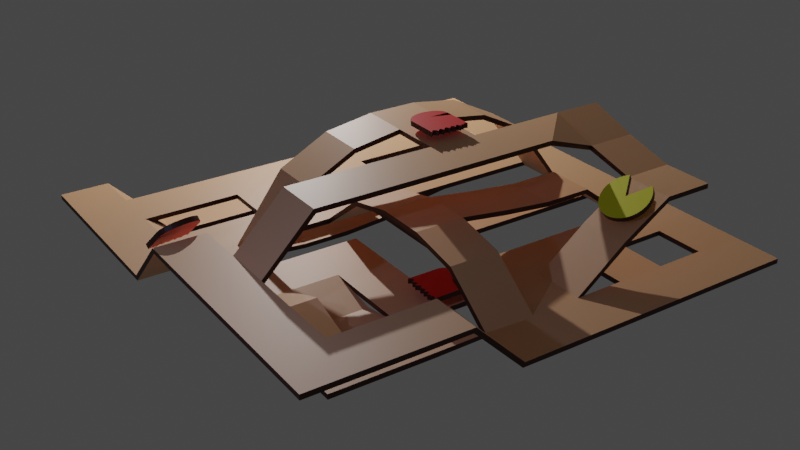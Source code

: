 # Source: concept.blend  (saved by Blender 3.4.6; exported with 4.5.12 LTS)
import bpy
from mathutils import Matrix  # noqa: F401  (used for matrix-valued properties, if any)

bpy.ops.wm.read_factory_settings(use_empty=True)
scene = bpy.context.scene
scene.name = 'Scene'

# ---- collections
col_collection = bpy.data.collections.new('Collection'); scene.collection.children.link(col_collection)

# ---- materials (node trees are filled in below, after node groups)
mat_dessus = bpy.data.materials.new('Dessus')
mat_tranche = bpy.data.materials.new('Tranche')
mat_pac_man = bpy.data.materials.new('Pac-Man')
mat_ghost_red = bpy.data.materials.new('Ghost Red')

# ---- material node trees
mat_dessus.use_nodes = True; mat_dessus.node_tree.nodes.clear()
_N = mat_dessus.node_tree.nodes; _L = mat_dessus.node_tree.links
n0 = _N.new('ShaderNodeBsdfPrincipled'); n0.name = 'Principled BSDF'; n0.location = (10, 300)
n0.distribution = 'GGX'
n0.subsurface_method = 'RANDOM_WALK_SKIN'
n0.inputs[0].default_value = (0.8, 0.4207, 0.215, 1.0)
n0.inputs[3].default_value = 1.45
n0.inputs[27].default_value = (0.0, 0.0, 0.0, 1.0)
n0.inputs[28].default_value = 1.0
n1 = _N.new('ShaderNodeOutputMaterial'); n1.name = 'Material Output'; n1.location = (300, 300)
_L.new(n0.outputs[0], n1.inputs[0])
n1.is_active_output = True
mat_tranche.use_nodes = True; mat_tranche.node_tree.nodes.clear()
_N = mat_tranche.node_tree.nodes; _L = mat_tranche.node_tree.links
n0 = _N.new('ShaderNodeBsdfPrincipled'); n0.name = 'Principled BSDF'; n0.location = (10, 300)
n0.distribution = 'GGX'
n0.subsurface_method = 'RANDOM_WALK_SKIN'
n0.inputs[0].default_value = (0.05497, 0.01015, 0.003402, 1.0)
n0.inputs[3].default_value = 1.45
n0.inputs[27].default_value = (0.0, 0.0, 0.0, 1.0)
n0.inputs[28].default_value = 1.0
n1 = _N.new('ShaderNodeOutputMaterial'); n1.name = 'Material Output'; n1.location = (300, 300)
_L.new(n0.outputs[0], n1.inputs[0])
n1.is_active_output = True
mat_pac_man.use_nodes = True; mat_pac_man.node_tree.nodes.clear()
_N = mat_pac_man.node_tree.nodes; _L = mat_pac_man.node_tree.links
n0 = _N.new('ShaderNodeBsdfPrincipled'); n0.name = 'Principled BSDF'; n0.location = (10, 300)
n0.distribution = 'GGX'
n0.subsurface_method = 'RANDOM_WALK_SKIN'
n0.inputs[0].default_value = (0.8, 0.7597, 0.0, 1.0)
n0.inputs[3].default_value = 1.45
n0.inputs[27].default_value = (0.0, 0.0, 0.0, 1.0)
n0.inputs[28].default_value = 1.0
n1 = _N.new('ShaderNodeOutputMaterial'); n1.name = 'Material Output'; n1.location = (300, 300)
_L.new(n0.outputs[0], n1.inputs[0])
n1.is_active_output = True
mat_ghost_red.use_nodes = True; mat_ghost_red.node_tree.nodes.clear()
_N = mat_ghost_red.node_tree.nodes; _L = mat_ghost_red.node_tree.links
n0 = _N.new('ShaderNodeBsdfPrincipled'); n0.name = 'Principled BSDF'; n0.location = (10, 300)
n0.distribution = 'GGX'
n0.subsurface_method = 'RANDOM_WALK_SKIN'
n0.inputs[0].default_value = (0.8, 0.0, 0.0, 1.0)
n0.inputs[3].default_value = 1.45
n0.inputs[27].default_value = (0.0, 0.0, 0.0, 1.0)
n0.inputs[28].default_value = 1.0
n1 = _N.new('ShaderNodeOutputMaterial'); n1.name = 'Material Output'; n1.location = (300, 300)
_L.new(n0.outputs[0], n1.inputs[0])
n1.is_active_output = True

# ---- world
world_world = bpy.data.worlds.new('World'); scene.world = world_world
world_world.use_nodes = True; world_world.node_tree.nodes.clear()
_N = world_world.node_tree.nodes; _L = world_world.node_tree.links
n0 = _N.new('ShaderNodeOutputWorld'); n0.name = 'World Output'; n0.location = (300, 300)
n1 = _N.new('ShaderNodeBackground'); n1.name = 'Background'; n1.location = (10, 300)
n1.inputs[0].default_value = (0.05088, 0.05088, 0.05088, 1.0)
_L.new(n1.outputs[0], n0.inputs[0])
n0.is_active_output = True
world_world.color = (0.05088, 0.05088, 0.05088)
world_world.use_sun_shadow = False
world_world.sun_shadow_jitter_overblur = 0.0

# ---- cameras
cam_camera = bpy.data.cameras.new('Camera')
cam_camera.clip_end = 100.0
cam_camera.ortho_scale = 7.314

# ---- lights
light_light = bpy.data.lights.new('Light', 'POINT')
light_light.transmission_factor = 0.0
light_light.energy = 3000.0
light_light.shadow_soft_size = 0.1
light_light.shadow_maximum_resolution = 0.006
light_light.use_absolute_resolution = True
light_light_001 = bpy.data.lights.new('Light.001', 'POINT')
light_light_001.color = (0.1806, 0.2546, 0.5277)
light_light_001.transmission_factor = 0.0
light_light_001.energy = 500.0
light_light_001.shadow_soft_size = 0.1
light_light_001.shadow_maximum_resolution = 0.006
light_light_001.use_absolute_resolution = True

# ---- meshes
me_plane_001 = bpy.data.meshes.new('Plane.001')
me_plane_001.from_pydata([(3.0, 3.0, -0.5212), (5.0, -5.0, 0.0), (-5.0, 5.0, 0.0), (5.0, 5.0, 0.0), (-5.0, 4.0, 0.0), (-5.0, 3.0, 0.0), (-5.0, 2.0, 0.0), (-5.0, 1.0, 0.0), (1.106, -0.8804, 0.7879), (-3.0, -2.0, -0.1751), (3.0, 2.0, -0.5212), (3.188, -0.7875, 0.6232), (3.188, -1.787, 0.6232), (2.188, -0.7875, 0.6232), (2.188, -1.787, 0.6232), (-1.0, -5.0, 0.0), (0.0, -5.0, 0.0), (1.0, -5.0, 0.0), (2.0, -5.0, 0.0), (3.0, -5.0, 0.0), (4.0, -5.0, 0.0), (5.0, -4.0, 0.0), (5.0, -3.0, 0.0), (5.0, -2.0, 0.0), (5.0, -1.0, 0.0), (5.0, 0.0, 0.0), (5.0, 1.0, 0.0), (5.0, 2.0, 0.0), (5.0, 3.0, 0.0), (5.0, 4.0, 0.0), (4.0, 5.0, 0.0), (-4.0, 5.0, 0.0), (-4.0, -4.0, 0.0), (-4.0, -3.0, 0.0), (-4.0, -2.0, 0.3569), (-4.0, -1.0, 0.0), (-4.0, 0.0, 0.0), (-4.0, 1.0, 0.0), (-4.0, 2.0, 0.0), (-4.0, 3.0, 0.0), (-4.0, 4.0, 0.0), (-3.0, -4.0, 0.0), (-3.0, -3.0, 0.0), (-3.0, -2.0, 0.3569), (-3.0, -1.0, 0.0), (1.106, -1.88, 0.7879), (-3.0, 1.0, 0.0), (-3.0, 2.0, 0.0), (-3.0, 3.0, 0.0), (-3.0, 4.0, 0.0), (-2.0, -4.0, 0.0), (-2.0, -3.0, 0.0), (-2.0, -2.0, 0.0), (-2.0, -1.0, 0.0), (-2.0, 0.0, 0.0), (-2.0, 1.0, 0.0), (-2.0, 2.0, 0.0), (-2.0, 3.0, 0.0), (-2.0, 4.0, 0.0), (-1.0, -4.0, 0.0), (-1.0, -3.0, 0.0), (-1.0, -2.0, 0.0), (-1.0, -1.0, 0.0), (-1.0, 0.0, 0.0), (-1.0, 1.0, 0.0), (-1.0, 2.0, 0.0), (-1.0, 3.0, 0.0), (-1.0, 4.0, 0.0), (0.0, -4.0, 0.0), (0.0, -3.0, 0.0), (0.0, -2.0, 0.0), (0.0, -1.0, 0.0), (0.0, 0.0, 0.0), (0.0, 1.0, 0.0), (0.0, 2.0, 0.0), (0.0, 3.0, 0.0), (0.0, 4.0, 0.0), (1.0, -4.0, 0.0), (1.0, -3.0, 0.0), (1.0, -2.0, 0.0), (1.0, -1.0, 0.0), (1.0, 0.0, 0.0), (1.0, 1.0, 0.0), (1.0, 2.0, 0.0), (1.0, 3.0, 0.0), (1.0, 4.0, 0.0), (2.0, -4.0, 0.0), (2.0, -3.0, 0.0), (2.0, -2.0, 0.0), (2.0, -1.0, 0.0), (2.0, 0.0, 0.0), (2.0, 1.0, 0.0), (2.0, 2.0, 0.0), (2.0, 3.0, 0.0), (2.0, 4.0, 0.0), (3.0, -4.0, 0.0), (3.0, -3.0, 0.0), (3.0, -2.0, 0.0), (3.0, -1.0, 0.0), (3.0, 0.0, 0.0), (3.0, 1.0, 0.0), (3.0, 4.0, 0.0), (4.0, -4.0, 0.0), (4.0, -3.0, 0.0), (4.0, -2.0, 0.0), (4.0, -1.0, 0.0), (4.0, 0.0, 0.0), (4.0, 1.0, 0.0), (4.0, 2.0, 0.0), (4.0, 3.0, 0.0), (4.0, 4.0, 0.0), (-3.0, 3.0, -0.6673), (-3.0, 2.0, -0.6673), (-3.0, 0.0, 0.0), (-2.0, 0.0, 1.335), (-2.0, 1.0, 1.335), (-1.0, 0.0, 1.845), (-1.0, 1.0, 1.845), (0.0, 0.0, 2.0), (0.0, 1.0, 2.0), (1.0, 0.0, 2.0), (1.0, 1.0, 2.0), (2.0, 0.0, 1.845), (2.0, 1.0, 1.845), (3.0, 0.0, 1.335), (3.0, 1.0, 1.335), (-1.0, -1.0, 1.0), (-1.0, -2.0, 1.0), (-2.0, 2.0, -0.9227), (-2.0, 3.0, -0.9227), (-1.0, 2.0, -1.0), (-1.0, 3.0, -1.0), (0.0, 2.0, -1.0), (0.0, 3.0, -1.0), (1.0, 2.0, -0.9227), (1.0, 3.0, -0.9227), (2.0, 2.0, -0.6673), (2.0, 3.0, -0.6673), (3.0, 2.0, 0.0), (-1.0, -3.0, 0.7839), (-1.0, 0.0, 0.7839), (1.0, -2.0, 2.0), (0.0, -3.0, 0.7839), (0.0, -2.0, 1.0), (0.0, -1.0, 1.0), (0.0, 0.0, 0.7839), (0.0, -1.0, 2.0), (0.0, -2.0, 2.0), (2.0, -1.0, 2.0), (1.0, -1.0, 2.0), (-1.0, -2.0, 2.0), (-1.0, -1.0, 2.0), (3.0, 4.0, -0.516), (-2.0, -2.0, 2.0), (-2.0, -1.0, 2.0), (-3.0, -1.0, 2.0), (2.0, 4.0, -0.3826), (-3.0, -2.0, 2.0), (1.0, 4.0, -0.3826), (2.0, -2.0, 2.0), (3.0, -1.0, 2.0), (0.0, 4.0, -0.9893), (-1.0, 4.0, -1.0), (3.0, -2.0, 1.66), (4.0, -1.0, 2.0), (-2.0, 4.0, -1.0), (-3.0, 4.0, -1.0), (-3.0, 5.0, -1.0), (-2.0, 5.0, -1.0), (-1.0, 5.0, -1.0), (0.0, 5.0, -0.9893), (1.0, 5.0, -0.3826), (4.0, -2.0, 1.66), (2.0, 5.0, -0.3826), (4.0, -4.0, 1.395), (3.0, 5.0, -0.516), (-5.0, -4.0, 1.0), (-5.0, -5.0, 1.0), (-5.0, 0.0, 1.0), (-5.0, -1.0, 1.0), (-5.0, -2.0, 1.0), (-5.0, -3.0, 1.0), (-4.0, -5.0, 1.0), (-3.0, -5.0, 1.0), (-2.0, -5.0, 1.0), (-4.0, -4.0, 1.0), (-4.0, -3.0, 1.0), (-4.0, -2.0, 1.0), (-4.0, -1.0, 1.0), (-4.0, 0.0, 1.0), (-3.0, -4.0, 1.0), (-2.0, -4.0, 1.0), (-2.0, -2.0, -0.1751), (3.0, 3.0, 0.0), (3.0, -3.0, 1.395), (2.0, -3.0, 0.7693), (3.0, -4.0, 1.395), (2.0, -4.0, 0.7693), (4.0, -3.0, 1.395)], [(70, 71), (79, 80), (63, 64)], [(110, 29, 3, 30), (4, 40, 31, 2), (14, 12, 11, 13), (42, 51, 192, 9), (11, 12, 104, 105), (178, 189, 37, 7), (7, 37, 38, 6), (6, 38, 39, 5), (5, 39, 40, 4), (32, 41, 42, 33), (33, 42, 43, 34), (34, 43, 44, 35), (35, 44, 113, 36), (37, 46, 47, 38), (155, 157, 153, 154), (39, 48, 49, 40), (41, 50, 51, 42), (44, 53, 54, 113), (142, 139, 59, 68), (46, 55, 56, 47), (48, 57, 58, 49), (191, 184, 15, 59), (50, 59, 60, 51), (51, 60, 61, 52), (52, 61, 62, 53), (53, 62, 63, 54), (127, 143, 144, 126), (55, 64, 65, 56), (57, 66, 67, 58), (15, 16, 68, 59), (146, 151, 150, 147), (151, 154, 153, 150), (141, 149, 146, 147), (137, 136, 10, 0), (64, 73, 74, 65), (141, 159, 148, 149), (66, 75, 76, 67), (16, 17, 77, 68), (68, 77, 78, 69), (69, 78, 79, 70), (118, 146, 149, 120), (71, 80, 81, 72), (73, 82, 83, 74), (75, 84, 85, 76), (17, 18, 86, 77), (78, 87, 88, 79), (143, 45, 8, 144), (80, 89, 90, 81), (73, 64, 140, 145), (82, 91, 92, 83), (84, 93, 94, 85), (18, 19, 95, 86), (197, 196, 194, 195), (87, 96, 97, 88), (89, 98, 99, 90), (126, 144, 145, 140), (91, 100, 138, 92), (93, 193, 101, 94), (19, 20, 102, 95), (96, 87, 86, 95), (96, 103, 104, 97), (98, 105, 106, 99), (100, 107, 108, 138), (193, 109, 110, 101), (20, 1, 21, 102), (102, 21, 22, 103), (103, 22, 23, 104), (104, 23, 24, 105), (105, 24, 25, 106), (106, 25, 26, 107), (107, 26, 27, 108), (108, 27, 28, 109), (109, 28, 29, 110), (37, 36, 113, 46), (113, 114, 115, 46), (114, 116, 117, 115), (116, 118, 119, 117), (118, 120, 121, 119), (120, 122, 123, 121), (122, 124, 125, 123), (107, 125, 124, 106), (132, 134, 135, 133), (130, 132, 133, 131), (128, 130, 131, 129), (112, 128, 129, 111), (39, 38, 112, 111), (72, 81, 82, 73), (134, 136, 137, 135), (139, 142, 143, 127), (163, 172, 164, 160), (159, 163, 160, 148), (163, 194, 198, 172), (45, 14, 13, 8), (192, 53, 44, 9), (61, 60, 69, 70), (57, 56, 65, 66), (162, 131, 133, 161), (158, 156, 173, 171), (167, 31, 40, 166), (177, 182, 185, 176), (176, 185, 186, 181), (181, 186, 187, 180), (180, 187, 188, 179), (179, 188, 189, 178), (182, 183, 190, 185), (183, 184, 191, 190), (74, 83, 84, 75), (156, 152, 175, 173), (161, 158, 171, 170), (162, 161, 170, 169), (165, 162, 169, 168), (188, 187, 157, 155), (166, 165, 168, 167), (175, 152, 110, 30), (109, 0, 10, 108), (77, 197, 195, 78), (174, 198, 194, 196)])
_k = {(115, 117): 1.0, (117, 119): 1.0, (119, 121): 1.0, (121, 123): 1.0, (123, 125): 1.0, (107, 125): 1.0, (46, 115): 1.0}
me_plane_001.attributes.new('crease_edge', 'FLOAT', 'EDGE').data.foreach_set('value', [_k.get((min(e.vertices), max(e.vertices)), 0.0) for e in me_plane_001.edges])
_uv = me_plane_001.uv_layers.new(name='UVMap')
_uv.uv.foreach_set('vector', [0.9, 0.9, 1.0, 0.9, 1.0, 1.0, 0.9, 1.0, 0.0, 0.9, 0.1, 0.9, 0.1, 1.0, 0.0, 1.0, 0.7, 0.3, 0.8, 0.3, 0.8, 0.4, 0.7, 0.4, 0.2, 0.2, 0.3, 0.2, 0.0, 0.0, 0.0, 0.0, 0.8, 0.4, 0.8, 0.3, 0.9, 0.3, 0.9, 0.4, 0.0, 0.5, 0.1, 0.5, 0.1, 0.6, 0.0, 0.6, 0.0, 0.6, 0.1, 0.6, 0.1, 0.7, 0.0, 0.7, 0.0, 0.7, 0.1, 0.7, 0.1, 0.8, 0.0, 0.8, 0.0, 0.8, 0.1, 0.8, 0.1, 0.9, 0.0, 0.9, 0.1, 0.1, 0.2, 0.1, 0.2, 0.2, 0.1, 0.2, 0.1, 0.2, 0.2, 0.2, 0.2, 0.3, 0.1, 0.3, 0.1, 0.3, 0.2, 0.3, 0.2, 0.4, 0.1, 0.4, 0.1, 0.4, 0.2, 0.4, 0.2, 0.5, 0.1, 0.5, 0.1, 0.6, 0.2, 0.6, 0.2, 0.7, 0.1, 0.7, 0.0, 0.0, 0.0, 0.0, 0.0, 0.0, 0.0, 0.0, 0.1, 0.8, 0.2, 0.8, 0.2, 0.9, 0.1, 0.9, 0.2, 0.1, 0.3, 0.1, 0.3, 0.2, 0.2, 0.2, 0.2, 0.4, 0.3, 0.4, 0.3, 0.5, 0.2, 0.5, 0.5, 0.2, 0.4, 0.2, 0.4, 0.1, 0.5, 0.1, 0.2, 0.6, 0.3, 0.6, 0.3, 0.7, 0.2, 0.7, 0.2, 0.8, 0.3, 0.8, 0.3, 0.9, 0.2, 0.9, 0.3, 0.1, 0.3, 0.0, 0.4, 0.0, 0.4, 0.1, 0.3, 0.1, 0.4, 0.1, 0.4, 0.2, 0.3, 0.2, 0.3, 0.2, 0.4, 0.2, 0.4, 0.3, 0.3, 0.3, 0.3, 0.3, 0.4, 0.3, 0.4, 0.4, 0.3, 0.4, 0.3, 0.4, 0.4, 0.4, 0.4, 0.5, 0.3, 0.5, 0.4, 0.3, 0.5, 0.3, 0.5, 0.4, 0.4, 0.4, 0.3, 0.6, 0.4, 0.6, 0.4, 0.7, 0.3, 0.7, 0.3, 0.8, 0.4, 0.8, 0.4, 0.9, 0.3, 0.9, 0.4, 0.0, 0.5, 0.0, 0.5, 0.1, 0.4, 0.1, 0.0, 0.0, 0.0, 0.0, 0.0, 0.0, 0.0, 0.0, 0.0, 0.0, 0.0, 0.0, 0.0, 0.0, 0.0, 0.0, 0.5, 0.3, 0.5, 0.4, 0.5, 0.4, 0.5, 0.3, 0.7, 0.8, 0.7, 0.7, 0.8, 0.7, 0.8, 0.8, 0.4, 0.6, 0.5, 0.6, 0.5, 0.7, 0.4, 0.7, 0.0, 0.0, 0.0, 0.0, 0.0, 0.0, 0.0, 0.0, 0.4, 0.8, 0.5, 0.8, 0.5, 0.9, 0.4, 0.9, 0.5, 0.0, 0.6, 0.0, 0.6, 0.1, 0.5, 0.1, 0.5, 0.1, 0.6, 0.1, 0.6, 0.2, 0.5, 0.2, 0.5, 0.2, 0.6, 0.2, 0.6, 0.3, 0.5, 0.3, 0.5, 0.5, 0.5, 0.4, 0.6, 0.4, 0.6, 0.5, 0.5, 0.4, 0.6, 0.4, 0.6, 0.5, 0.5, 0.5, 0.5, 0.6, 0.6, 0.6, 0.6, 0.7, 0.5, 0.7, 0.5, 0.8, 0.6, 0.8, 0.6, 0.9, 0.5, 0.9, 0.6, 0.0, 0.7, 0.0, 0.7, 0.1, 0.6, 0.1, 0.6, 0.2, 0.7, 0.2, 0.7, 0.3, 0.6, 0.3, 0.5, 0.3, 0.6, 0.3, 0.6, 0.4, 0.5, 0.4, 0.6, 0.4, 0.7, 0.4, 0.7, 0.5, 0.6, 0.5, 0.5, 0.6, 0.4, 0.6, 0.4, 0.5, 0.5, 0.5, 0.6, 0.6, 0.7, 0.6, 0.7, 0.7, 0.6, 0.7, 0.6, 0.8, 0.7, 0.8, 0.7, 0.9, 0.6, 0.9, 0.7, 0.0, 0.8, 0.0, 0.8, 0.1, 0.7, 0.1, 0.5, 0.3, 0.6, 0.3, 0.6, 0.4, 0.5, 0.4, 0.7, 0.2, 0.8, 0.2, 0.8, 0.3, 0.7, 0.3, 0.7, 0.4, 0.8, 0.4, 0.8, 0.5, 0.7, 0.5, 0.4, 0.4, 0.5, 0.4, 0.5, 0.5, 0.4, 0.5, 0.7, 0.6, 0.8, 0.6, 0.8, 0.7, 0.7, 0.7, 0.7, 0.8, 0.8, 0.8, 0.8, 0.9, 0.7, 0.9, 0.8, 0.0, 0.9, 0.0, 0.9, 0.1, 0.8, 0.1, 0.8, 0.2, 0.7, 0.2, 0.7, 0.1, 0.8, 0.1, 0.8, 0.2, 0.9, 0.2, 0.9, 0.3, 0.8, 0.3, 0.8, 0.4, 0.9, 0.4, 0.9, 0.5, 0.8, 0.5, 0.8, 0.6, 0.9, 0.6, 0.9, 0.7, 0.8, 0.7, 0.8, 0.8, 0.9, 0.8, 0.9, 0.9, 0.8, 0.9, 0.9, 0.0, 1.0, 0.0, 1.0, 0.1, 0.9, 0.1, 0.9, 0.1, 1.0, 0.1, 1.0, 0.2, 0.9, 0.2, 0.9, 0.2, 1.0, 0.2, 1.0, 0.3, 0.9, 0.3, 0.9, 0.3, 1.0, 0.3, 1.0, 0.4, 0.9, 0.4, 0.9, 0.4, 1.0, 0.4, 1.0, 0.5, 0.9, 0.5, 0.9, 0.5, 1.0, 0.5, 1.0, 0.6, 0.9, 0.6, 0.9, 0.6, 1.0, 0.6, 1.0, 0.7, 0.9, 0.7, 0.9, 0.7, 1.0, 0.7, 1.0, 0.8, 0.9, 0.8, 0.9, 0.8, 1.0, 0.8, 1.0, 0.9, 0.9, 0.9, 0.1, 0.6, 0.1, 0.5, 0.2, 0.5, 0.2, 0.6, 0.2, 0.5, 0.3, 0.5, 0.3, 0.6, 0.2, 0.6, 0.3, 0.5, 0.4, 0.5, 0.4, 0.6, 0.3, 0.6, 0.4, 0.5, 0.5, 0.5, 0.5, 0.6, 0.4, 0.6, 0.5, 0.5, 0.6, 0.5, 0.6, 0.6, 0.5, 0.6, 0.6, 0.5, 0.7, 0.5, 0.7, 0.6, 0.6, 0.6, 0.7, 0.5, 0.8, 0.5, 0.8, 0.6, 0.7, 0.6, 0.9, 0.6, 0.8, 0.6, 0.8, 0.5, 0.9, 0.5, 0.5, 0.7, 0.6, 0.7, 0.6, 0.8, 0.5, 0.8, 0.4, 0.7, 0.5, 0.7, 0.5, 0.8, 0.4, 0.8, 0.3, 0.7, 0.4, 0.7, 0.4, 0.8, 0.3, 0.8, 0.2, 0.7, 0.3, 0.7, 0.3, 0.8, 0.2, 0.8, 0.1, 0.8, 0.1, 0.7, 0.2, 0.7, 0.2, 0.8, 0.5, 0.5, 0.6, 0.5, 0.6, 0.6, 0.5, 0.6, 0.6, 0.7, 0.7, 0.7, 0.7, 0.8, 0.6, 0.8, 0.4, 0.2, 0.5, 0.2, 0.5, 0.3, 0.4, 0.3, 0.0, 0.0, 0.0, 0.0, 0.0, 0.0, 0.0, 0.0, 0.0, 0.0, 0.0, 0.0, 0.0, 0.0, 0.0, 0.0, 0.0, 0.0, 0.0, 0.0, 0.0, 0.0, 0.0, 0.0, 0.6, 0.3, 0.7, 0.3, 0.7, 0.4, 0.6, 0.4, 0.0, 0.0, 0.3, 0.4, 0.2, 0.4, 0.0, 0.0, 0.4, 0.3, 0.4, 0.2, 0.5, 0.2, 0.5, 0.3, 0.3, 0.8, 0.3, 0.7, 0.4, 0.7, 0.4, 0.8, 0.4, 0.9, 0.4, 0.8, 0.5, 0.8, 0.5, 0.9, 0.6, 0.9, 0.7, 0.9, 0.7, 1.0, 0.6, 1.0, 0.2, 1.0, 0.1, 1.0, 0.1, 0.9, 0.2, 0.9, 0.0, 0.0, 0.1, 0.0, 0.1, 0.1, 0.0, 0.1, 0.0, 0.1, 0.1, 0.1, 0.1, 0.2, 0.0, 0.2, 0.0, 0.2, 0.1, 0.2, 0.1, 0.3, 0.0, 0.3, 0.0, 0.3, 0.1, 0.3, 0.1, 0.4, 0.0, 0.4, 0.0, 0.4, 0.1, 0.4, 0.1, 0.5, 0.0, 0.5, 0.1, 0.0, 0.2, 0.0, 0.2, 0.1, 0.1, 0.1, 0.2, 0.0, 0.3, 0.0, 0.3, 0.1, 0.2, 0.1, 0.5, 0.7, 0.6, 0.7, 0.6, 0.8, 0.5, 0.8, 0.7, 0.9, 0.8, 0.9, 0.8, 1.0, 0.7, 1.0, 0.5, 0.9, 0.6, 0.9, 0.6, 1.0, 0.5, 1.0, 0.4, 0.9, 0.5, 0.9, 0.5, 1.0, 0.4, 1.0, 0.3, 0.9, 0.4, 0.9, 0.4, 1.0, 0.3, 1.0, 0.1, 0.4, 0.1, 0.3, 0.0, 0.0, 0.0, 0.0, 0.2, 0.9, 0.3, 0.9, 0.3, 1.0, 0.2, 1.0, 0.8, 1.0, 0.8, 0.9, 0.9, 0.9, 0.9, 1.0, 0.9, 0.8, 0.8, 0.8, 0.8, 0.7, 0.9, 0.7, 0.6, 0.1, 0.5, 0.3, 0.5, 0.4, 0.6, 0.2, 0.0, 0.0, 0.0, 0.0, 0.0, 0.0, 0.0, 0.0])
me_plane_001.materials.append(mat_dessus)
me_plane_001.materials.append(mat_tranche)
me_plane_001.update()
me_circle = bpy.data.meshes.new('Circle')
me_circle.from_pydata([(2.464, -3.481, 1.346), (2.464, -2.981, 1.346), (2.381, -2.991, 1.294), (2.301, -3.019, 1.244), (2.228, -3.065, 1.199), (2.164, -3.128, 1.159), (2.111, -3.203, 1.126), (2.072, -3.29, 1.102), (2.047, -3.384, 1.086), (2.039, -3.481, 1.081), (2.047, -3.579, 1.086), (2.072, -3.673, 1.102), (2.111, -3.759, 1.126), (2.164, -3.835, 1.159), (2.228, -3.897, 1.199), (2.301, -3.943, 1.244), (2.381, -3.972, 1.294), (2.464, -3.981, 1.346), (2.547, -3.972, 1.397), (2.626, -3.943, 1.447), (2.7, -3.897, 1.492), (2.764, -3.835, 1.532), (2.817, -3.759, 1.565), (2.817, -3.203, 1.565), (2.764, -3.128, 1.532), (2.7, -3.065, 1.492), (2.626, -3.019, 1.447), (2.547, -2.991, 1.397)], [], [(0, 1, 2), (0, 2, 3), (0, 3, 4), (0, 4, 5), (0, 5, 6), (0, 6, 7), (0, 7, 8), (0, 8, 9), (0, 9, 10), (0, 10, 11), (0, 11, 12), (0, 12, 13), (0, 13, 14), (0, 14, 15), (0, 15, 16), (0, 16, 17), (0, 17, 18), (0, 18, 19), (0, 19, 20), (0, 20, 21), (0, 21, 22), (0, 23, 24), (0, 24, 25), (0, 25, 26), (0, 26, 27), (0, 27, 1)])
_uv = me_circle.uv_layers.new(name='UVMap')
_uv.uv.foreach_set('vector', [0.5, 0.5, 0.5, 1.0, 0.4025, 0.9904, 0.5, 0.5, 0.4025, 0.9904, 0.3087, 0.9619, 0.5, 0.5, 0.3087, 0.9619, 0.2222, 0.9157, 0.5, 0.5, 0.2222, 0.9157, 0.1464, 0.8536, 0.5, 0.5, 0.1464, 0.8536, 0.08427, 0.7778, 0.5, 0.5, 0.08427, 0.7778, 0.03806, 0.6913, 0.5, 0.5, 0.03806, 0.6913, 0.009607, 0.5975, 0.5, 0.5, 0.009607, 0.5975, 0.0, 0.5, 0.5, 0.5, 0.0, 0.5, 0.009607, 0.4025, 0.5, 0.5, 0.009607, 0.4025, 0.03806, 0.3087, 0.5, 0.5, 0.03806, 0.3087, 0.08427, 0.2222, 0.5, 0.5, 0.08427, 0.2222, 0.1464, 0.1464, 0.5, 0.5, 0.1464, 0.1464, 0.2222, 0.08427, 0.5, 0.5, 0.2222, 0.08427, 0.3087, 0.03806, 0.5, 0.5, 0.3087, 0.03806, 0.4025, 0.009607, 0.5, 0.5, 0.4025, 0.009607, 0.5, 0.0, 0.5, 0.5, 0.5, 0.0, 0.5975, 0.009607, 0.5, 0.5, 0.5975, 0.009607, 0.6913, 0.03806, 0.5, 0.5, 0.6913, 0.03806, 0.7778, 0.08427, 0.5, 0.5, 0.7778, 0.08427, 0.8536, 0.1464, 0.5, 0.5, 0.8536, 0.1464, 0.9157, 0.2222, 0.5, 0.5, 0.9157, 0.7778, 0.8536, 0.8536, 0.5, 0.5, 0.8536, 0.8536, 0.7778, 0.9157, 0.5, 0.5, 0.7778, 0.9157, 0.6913, 0.9619, 0.5, 0.5, 0.6913, 0.9619, 0.5975, 0.9904, 0.5, 0.5, 0.5975, 0.9904, 0.5, 1.0])
me_circle.materials.append(mat_pac_man)
me_circle.materials.append(mat_tranche)
me_circle.update()
me_circle_001 = bpy.data.meshes.new('Circle.001')
me_circle_001.from_pydata([(0.5122, -0.2509, 2.216), (0.5122, 0.01431, 2.216), (0.4342, 0.009219, 2.216), (0.3591, -0.005872, 2.216), (0.29, -0.03038, 2.216), (0.2294, -0.06336, 2.216), (0.1796, -0.1035, 2.216), (0.1427, -0.1494, 2.216), (0.1199, -0.1991, 2.216), (0.1122, -0.3833, 2.216), (0.4717, -0.8454, 2.216), (0.4388, -0.8328, 2.216), (0.4008, -0.8581, 2.216), (0.3654, -0.9055, 2.216), (0.3527, -0.8676, 2.216), (0.3324, -0.8296, 2.216), (0.2919, -0.8486, 2.216), (0.254, -0.8866, 2.216), (0.2185, -0.8328, 2.216), (0.1831, -0.8106, 2.216), (0.1476, -0.8328, 2.216), (0.9122, -0.8833, 2.216), (0.1122, -0.8833, 2.216), (0.9122, -0.3833, 2.216), (0.1122, -0.2509, 2.216), (0.9122, -0.2509, 2.216), (0.9045, -0.1991, 2.216), (0.8818, -0.1494, 2.216), (0.8448, -0.1035, 2.216), (0.7951, -0.06336, 2.216), (0.7344, -0.03038, 2.216), (0.6653, -0.005872, 2.216), (0.5903, 0.009219, 2.216), (0.5021, -0.8961, 2.216), (0.535, -0.8581, 2.216), (0.573, -0.8359, 2.216), (0.6084, -0.8676, 2.216), (0.6211, -0.9087, 2.216), (0.6439, -0.8771, 2.216), (0.6844, -0.8359, 2.216), (0.7097, -0.8676, 2.216), (0.7376, -0.9182, 2.216), (0.7755, -0.8739, 2.216), (0.8085, -0.8961, 2.216), (0.8287, -0.8644, 2.216), (0.8616, -0.8549, 2.216)], [(9, 22), (24, 9), (23, 25)], [(0, 1, 2), (0, 2, 3), (0, 3, 4), (0, 4, 5), (0, 5, 6), (0, 6, 7), (0, 7, 8), (0, 8, 24), (19, 18, 17, 16, 15, 14, 13, 12, 11, 10, 33, 34, 35, 36, 37, 38, 39, 40, 41, 42, 43, 44, 45, 21, 25, 0, 24, 22, 20), (0, 23, 26), (0, 26, 27), (0, 27, 28), (0, 28, 29), (0, 29, 30), (0, 30, 31), (0, 31, 32), (0, 32, 1)])
_uv = me_circle_001.uv_layers.new(name='UVMap')
_uv.uv.foreach_set('vector', [0.5, 0.5, 0.5, 1.0, 0.4025, 0.9904, 0.5, 0.5, 0.4025, 0.9904, 0.3087, 0.9619, 0.5, 0.5, 0.3087, 0.9619, 0.2222, 0.9157, 0.5, 0.5, 0.2222, 0.9157, 0.1464, 0.8536, 0.5, 0.5, 0.1464, 0.8536, 0.08427, 0.7778, 0.5, 0.5, 0.08427, 0.7778, 0.03806, 0.6913, 0.5, 0.5, 0.03806, 0.6913, 0.009607, 0.5975, 0.5, 0.5, 0.009607, 0.5975, 0.0, 0.5, 0.0, 0.0, 0.0, 0.0, 0.0, 0.0, 0.0, 0.0, 0.0, 0.0, 0.0, 0.0, 0.0, 0.0, 0.0, 0.0, 0.0, 0.0, 0.0, 0.0, 0.0, 0.0, 0.0, 0.0, 0.0, 0.0, 0.0, 0.0, 0.0, 0.0, 0.0, 0.0, 0.0, 0.0, 0.0, 0.0, 0.0, 0.0, 0.0, 0.0, 0.0, 0.0, 0.0, 0.0, 0.0, 0.0, 0.0, 0.0, 0.0, 0.0, 0.5, 0.5, 0.0, 0.5, 0.0, 0.0, 0.0, 0.0, 0.5, 0.5, 1.0, 0.5, 0.9904, 0.5975, 0.5, 0.5, 0.9904, 0.5975, 0.9619, 0.6913, 0.5, 0.5, 0.9619, 0.6913, 0.9157, 0.7778, 0.5, 0.5, 0.9157, 0.7778, 0.8536, 0.8536, 0.5, 0.5, 0.8536, 0.8536, 0.7778, 0.9157, 0.5, 0.5, 0.7778, 0.9157, 0.6913, 0.9619, 0.5, 0.5, 0.6913, 0.9619, 0.5975, 0.9904, 0.5, 0.5, 0.5975, 0.9904, 0.5, 1.0])
me_circle_001.materials.append(mat_ghost_red)
me_circle_001.materials.append(mat_tranche)
me_circle_001.update()
me_circle_002 = bpy.data.meshes.new('Circle.002')
me_circle_002.from_pydata([(0.0002897, 0.1325, 0.0), (0.0002897, 0.3976, 0.0), (-0.07775, 0.3925, 0.0), (-0.1528, 0.3774, 0.0), (-0.2219, 0.3529, 0.0), (-0.2826, 0.32, 0.0), (-0.3323, 0.2798, 0.0), (-0.3693, 0.2339, 0.0), (-0.392, 0.1842, 0.0), (-0.3997, 0.0, 0.0), (-0.04022, -0.4621, 0.0), (-0.07313, -0.4494, 0.0), (-0.1111, -0.4747, 0.0), (-0.1466, -0.5222, 0.0), (-0.1592, -0.4842, 0.0), (-0.1795, -0.4463, 0.0), (-0.22, -0.4653, 0.0), (-0.258, -0.5032, 0.0), (-0.2934, -0.4494, 0.0), (-0.3289, -0.4273, 0.0), (-0.3643, -0.4494, 0.0), (0.4003, -0.5, 0.0), (-0.3997, -0.5, 0.0), (0.4003, 0.0, 0.0), (-0.3997, 0.1325, 0.0), (0.4003, 0.1325, 0.0), (0.3926, 0.1842, 0.0), (0.3698, 0.2339, 0.0), (0.3329, 0.2798, 0.0), (0.2831, 0.32, 0.0), (0.2225, 0.3529, 0.0), (0.1534, 0.3774, 0.0), (0.07833, 0.3925, 0.0), (-0.009833, -0.5127, 0.0), (0.02308, -0.4747, 0.0), (0.06106, -0.4526, 0.0), (0.09651, -0.4842, 0.0), (0.1092, -0.5254, 0.0), (0.132, -0.4937, 0.0), (0.1725, -0.4526, 0.0), (0.1978, -0.4842, 0.0), (0.2256, -0.5349, 0.0), (0.2636, -0.4906, 0.0), (0.2965, -0.5127, 0.0), (0.3168, -0.4811, 0.0), (0.3497, -0.4716, 0.0)], [(9, 22), (24, 9), (23, 25)], [(0, 1, 2), (0, 2, 3), (0, 3, 4), (0, 4, 5), (0, 5, 6), (0, 6, 7), (0, 7, 8), (0, 8, 24), (19, 18, 17, 16, 15, 14, 13, 12, 11, 10, 33, 34, 35, 36, 37, 38, 39, 40, 41, 42, 43, 44, 45, 21, 25, 0, 24, 22, 20), (0, 23, 26), (0, 26, 27), (0, 27, 28), (0, 28, 29), (0, 29, 30), (0, 30, 31), (0, 31, 32), (0, 32, 1)])
_uv = me_circle_002.uv_layers.new(name='UVMap')
_uv.uv.foreach_set('vector', [0.5, 0.5, 0.5, 1.0, 0.4025, 0.9904, 0.5, 0.5, 0.4025, 0.9904, 0.3087, 0.9619, 0.5, 0.5, 0.3087, 0.9619, 0.2222, 0.9157, 0.5, 0.5, 0.2222, 0.9157, 0.1464, 0.8536, 0.5, 0.5, 0.1464, 0.8536, 0.08427, 0.7778, 0.5, 0.5, 0.08427, 0.7778, 0.03806, 0.6913, 0.5, 0.5, 0.03806, 0.6913, 0.009607, 0.5975, 0.5, 0.5, 0.009607, 0.5975, 0.0, 0.5, 0.0, 0.0, 0.0, 0.0, 0.0, 0.0, 0.0, 0.0, 0.0, 0.0, 0.0, 0.0, 0.0, 0.0, 0.0, 0.0, 0.0, 0.0, 0.0, 0.0, 0.0, 0.0, 0.0, 0.0, 0.0, 0.0, 0.0, 0.0, 0.0, 0.0, 0.0, 0.0, 0.0, 0.0, 0.0, 0.0, 0.0, 0.0, 0.0, 0.0, 0.0, 0.0, 0.0, 0.0, 0.0, 0.0, 0.0, 0.0, 0.0, 0.0, 0.5, 0.5, 0.0, 0.5, 0.0, 0.0, 0.0, 0.0, 0.5, 0.5, 1.0, 0.5, 0.9904, 0.5975, 0.5, 0.5, 0.9904, 0.5975, 0.9619, 0.6913, 0.5, 0.5, 0.9619, 0.6913, 0.9157, 0.7778, 0.5, 0.5, 0.9157, 0.7778, 0.8536, 0.8536, 0.5, 0.5, 0.8536, 0.8536, 0.7778, 0.9157, 0.5, 0.5, 0.7778, 0.9157, 0.6913, 0.9619, 0.5, 0.5, 0.6913, 0.9619, 0.5975, 0.9904, 0.5, 0.5, 0.5975, 0.9904, 0.5, 1.0])
me_circle_002.materials.append(mat_ghost_red)
me_circle_002.materials.append(mat_tranche)
me_circle_002.update()
me_circle_003 = bpy.data.meshes.new('Circle.003')
me_circle_003.from_pydata([(-0.6727, -2.592, 0.2659), (-0.4075, -2.592, 0.2659), (-0.4126, -2.514, 0.2659), (-0.4277, -2.439, 0.2659), (-0.4522, -2.37, 0.2659), (-0.4852, -2.309, 0.2659), (-0.5254, -2.26, 0.2659), (-0.5712, -2.223, 0.2659), (-0.621, -2.2, 0.2659), (-0.8051, -2.192, 0.2659), (-1.267, -2.552, 0.2659), (-1.255, -2.519, 0.2659), (-1.28, -2.481, 0.2659), (-1.327, -2.445, 0.2659), (-1.289, -2.433, 0.2659), (-1.251, -2.412, 0.2659), (-1.27, -2.372, 0.2659), (-1.308, -2.334, 0.2659), (-1.255, -2.299, 0.2659), (-1.232, -2.263, 0.2659), (-1.255, -2.228, 0.2659), (-1.305, -2.992, 0.2659), (-1.305, -2.192, 0.2659), (-0.8051, -2.992, 0.2659), (-0.6727, -2.192, 0.2659), (-0.6727, -2.992, 0.2659), (-0.621, -2.985, 0.2659), (-0.5712, -2.962, 0.2659), (-0.5254, -2.925, 0.2659), (-0.4852, -2.875, 0.2659), (-0.4522, -2.814, 0.2659), (-0.4277, -2.745, 0.2659), (-0.4126, -2.67, 0.2659), (-1.318, -2.582, 0.2659), (-1.28, -2.615, 0.2659), (-1.258, -2.653, 0.2659), (-1.289, -2.688, 0.2659), (-1.331, -2.701, 0.2659), (-1.299, -2.724, 0.2659), (-1.258, -2.764, 0.2659), (-1.289, -2.79, 0.2659), (-1.34, -2.818, 0.2659), (-1.296, -2.856, 0.2659), (-1.318, -2.889, 0.2659), (-1.286, -2.909, 0.2659), (-1.277, -2.942, 0.2659)], [(9, 22), (24, 9), (23, 25)], [(0, 1, 2), (0, 2, 3), (0, 3, 4), (0, 4, 5), (0, 5, 6), (0, 6, 7), (0, 7, 8), (0, 8, 24), (19, 18, 17, 16, 15, 14, 13, 12, 11, 10, 33, 34, 35, 36, 37, 38, 39, 40, 41, 42, 43, 44, 45, 21, 25, 0, 24, 22, 20), (0, 23, 26), (0, 26, 27), (0, 27, 28), (0, 28, 29), (0, 29, 30), (0, 30, 31), (0, 31, 32), (0, 32, 1)])
_uv = me_circle_003.uv_layers.new(name='UVMap')
_uv.uv.foreach_set('vector', [0.5, 0.5, 0.5, 1.0, 0.4025, 0.9904, 0.5, 0.5, 0.4025, 0.9904, 0.3087, 0.9619, 0.5, 0.5, 0.3087, 0.9619, 0.2222, 0.9157, 0.5, 0.5, 0.2222, 0.9157, 0.1464, 0.8536, 0.5, 0.5, 0.1464, 0.8536, 0.08427, 0.7778, 0.5, 0.5, 0.08427, 0.7778, 0.03806, 0.6913, 0.5, 0.5, 0.03806, 0.6913, 0.009607, 0.5975, 0.5, 0.5, 0.009607, 0.5975, 0.0, 0.5, 0.0, 0.0, 0.0, 0.0, 0.0, 0.0, 0.0, 0.0, 0.0, 0.0, 0.0, 0.0, 0.0, 0.0, 0.0, 0.0, 0.0, 0.0, 0.0, 0.0, 0.0, 0.0, 0.0, 0.0, 0.0, 0.0, 0.0, 0.0, 0.0, 0.0, 0.0, 0.0, 0.0, 0.0, 0.0, 0.0, 0.0, 0.0, 0.0, 0.0, 0.0, 0.0, 0.0, 0.0, 0.0, 0.0, 0.0, 0.0, 0.0, 0.0, 0.5, 0.5, 0.0, 0.5, 0.0, 0.0, 0.0, 0.0, 0.5, 0.5, 1.0, 0.5, 0.9904, 0.5975, 0.5, 0.5, 0.9904, 0.5975, 0.9619, 0.6913, 0.5, 0.5, 0.9619, 0.6913, 0.9157, 0.7778, 0.5, 0.5, 0.9157, 0.7778, 0.8536, 0.8536, 0.5, 0.5, 0.8536, 0.8536, 0.7778, 0.9157, 0.5, 0.5, 0.7778, 0.9157, 0.6913, 0.9619, 0.5, 0.5, 0.6913, 0.9619, 0.5975, 0.9904, 0.5, 0.5, 0.5975, 0.9904, 0.5, 1.0])
me_circle_003.materials.append(mat_ghost_red)
me_circle_003.materials.append(mat_tranche)
me_circle_003.update()

# ---- objects
ob_light = bpy.data.objects.new('Light', light_light)
ob_camera = bpy.data.objects.new('Camera', cam_camera)
ob_plane = bpy.data.objects.new('Plane', me_plane_001)
ob_light_001 = bpy.data.objects.new('Light.001', light_light_001)
ob_circle = bpy.data.objects.new('Circle', me_circle)
ob_circle_001 = bpy.data.objects.new('Circle.001', me_circle_001)
ob_circle_002 = bpy.data.objects.new('Circle.002', me_circle_002)
ob_circle_003 = bpy.data.objects.new('Circle.003', me_circle_003)

# ---- transforms, parenting, visibility, modifiers, constraints
ob_light.location = (2.518, 9.189, 6.628)
ob_light.rotation_euler = (0.6503, 0.05522, 1.866)
ob_light.lock_rotations_4d = False
ob_light.empty_display_type = 'ARROWS'
ob_light.color = (0.0, 0.0, 0.0, 0.0)
ob_light.lineart.crease_threshold = 0.0
ob_camera.location = (-10.73, -15.92, 9.866)
ob_camera.rotation_euler = (1.096, -1.587e-06, -0.5934)
ob_camera.lock_rotations_4d = False
ob_camera.empty_display_type = 'ARROWS'
ob_camera.color = (0.0, 0.0, 0.0, 0.0)
ob_camera.display_type = 'WIRE'
ob_camera.lineart.crease_threshold = 0.0
ob_plane.location = (0.0, 0.0, 0.0)
_m = ob_plane.modifiers.new('Solidify', 'SOLIDIFY')
_m.thickness = 0.1
_m.material_offset_rim = 1
ob_light_001.location = (-8.302, -3.856, 4.463)
ob_light_001.rotation_euler = (0.6503, 0.05522, 1.866)
ob_light_001.lock_rotations_4d = False
ob_light_001.empty_display_type = 'ARROWS'
ob_light_001.color = (0.0, 0.0, 0.0, 0.0)
ob_light_001.lineart.crease_threshold = 0.0
ob_circle.location = (0.0, 0.0, 0.0)
_m = ob_circle.modifiers.new('Solidify', 'SOLIDIFY')
_m.thickness = 0.1
_m.material_offset_rim = 1
ob_circle_001.location = (0.0, 0.0, 0.0)
_m = ob_circle_001.modifiers.new('Solidify', 'SOLIDIFY')
_m.thickness = 0.1
_m.material_offset_rim = 1
ob_circle_002.location = (-4.404, 0.4216, 1.044)
ob_circle_002.rotation_euler = (0.7434, -5.26e-08, 3.282)
_m = ob_circle_002.modifiers.new('Solidify', 'SOLIDIFY')
_m.thickness = 0.1
_m.material_offset_rim = 1
ob_circle_003.location = (0.0, 0.0, 0.0)
_m = ob_circle_003.modifiers.new('Solidify', 'SOLIDIFY')
_m.thickness = 0.1
_m.material_offset_rim = 1

# ---- collection membership
col_collection.objects.link(ob_light)
col_collection.objects.link(ob_camera)
col_collection.objects.link(ob_plane)
col_collection.objects.link(ob_light_001)
col_collection.objects.link(ob_circle)
col_collection.objects.link(ob_circle_001)
col_collection.objects.link(ob_circle_002)
col_collection.objects.link(ob_circle_003)

# ---- scene / render settings (as saved in the file)
scene.camera = ob_camera
scene.frame_start = 1; scene.frame_end = 250; scene.frame_set(1)
scene.render.engine = 'CYCLES'
scene.render.resolution_percentage = 50
scene.cycles.sampling_pattern = 'TABULATED_SOBOL'
scene.cycles.use_light_tree = False
scene.view_settings.view_transform = 'Filmic'
bpy.context.view_layer.update()
